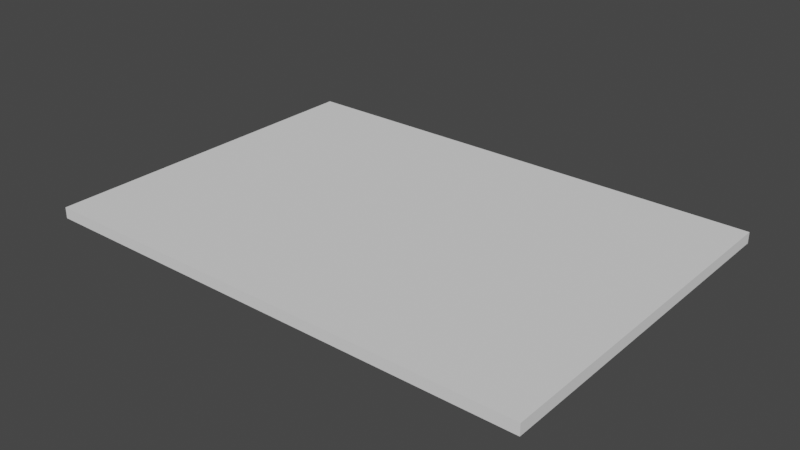 # Source: Part.blend  (saved by Blender 2.83.2; exported with 4.5.12 LTS)
import bpy
from mathutils import Matrix  # noqa: F401  (used for matrix-valued properties, if any)

bpy.ops.wm.read_factory_settings(use_empty=True)
scene = bpy.context.scene
scene.name = 'Scene'

# ---- collections
col_collection = bpy.data.collections.new('Collection'); scene.collection.children.link(col_collection)

# ---- world
world_world = bpy.data.worlds.new('World'); scene.world = world_world
world_world.use_nodes = True; world_world.node_tree.nodes.clear()
_N = world_world.node_tree.nodes; _L = world_world.node_tree.links
n0 = _N.new('ShaderNodeOutputWorld'); n0.name = 'World Output'; n0.location = (300, 300)
n1 = _N.new('ShaderNodeBackground'); n1.name = 'Background'; n1.location = (10, 300)
n1.inputs[0].default_value = (0.05088, 0.05088, 0.05088, 1.0)
_L.new(n1.outputs[0], n0.inputs[0])
n0.is_active_output = True
world_world.color = (0.05088, 0.05088, 0.05088)
world_world.use_sun_shadow = False
world_world.sun_shadow_jitter_overblur = 0.0

# ---- meshes
me_part = bpy.data.meshes.new('Part')
me_part.from_pydata([(0.0, 0.0, 0.0), (0.0, 0.6096, 0.0), (0.8636, 0.6096, 0.0), (0.8636, 0.0, 0.0), (0.0, 0.0, 0.01905), (0.0, 0.6096, 0.01905), (0.8636, 0.6096, 0.01905), (0.8636, 0.0, 0.01905)], [], [(0, 1, 2, 3), (4, 7, 6, 5), (0, 4, 5, 1), (1, 5, 6, 2), (2, 6, 7, 3), (4, 0, 3, 7)])
me_part.polygons.foreach_set('material_index', [1, 0, 4, 3, 5, 2])
_uv = me_part.uv_layers.new(name='UVMap')
_uv.uv.foreach_set('vector', [0.7083, 0.5224, 0.7083, 1.0, 5.96e-08, 1.0, -2.98e-08, 0.5224, 0.7083, 0.5224, 2.98e-08, 0.5224, 0.0, 0.04478, 0.7083, 0.04478, 1.0, 0.0, 1.0, 0.01493, 0.5, 0.01493, 0.5, 8.941e-08, 0.7083, 0.02985, 0.7083, 0.04478, -5.96e-08, 0.04478, -5.96e-08, 0.02985, 0.5, 2.98e-08, 0.5, 0.01493, 0.0, 0.01493, -5.96e-08, 5.96e-08, 0.7083, 0.01493, 0.7083, 0.02985, -5.96e-08, 0.02985, -5.96e-08, 0.01493])
me_part.materials.append(None)
me_part.materials.append(None)
me_part.materials.append(None)
me_part.materials.append(None)
me_part.materials.append(None)
me_part.materials.append(None)
me_part.use_remesh_fix_poles = True
me_part.use_remesh_preserve_attributes = False
me_part.use_mirror_vertex_groups = False
me_part.update()

# ---- objects
ob_obj_bp = bpy.data.objects.new('OBJ_BP', None)
ob_obj_x = bpy.data.objects.new('OBJ_X', None)
ob_obj_y = bpy.data.objects.new('OBJ_Y', None)
ob_obj_z = bpy.data.objects.new('OBJ_Z', None)
ob_obj_prompts = bpy.data.objects.new('OBJ_PROMPTS', None)
ob_part = bpy.data.objects.new('Part', me_part)

# ---- transforms, parenting, visibility, modifiers, constraints
ob_obj_bp.location = (0.0, 0.0, 0.0)
ob_obj_bp.empty_display_type = 'ARROWS'
ob_obj_bp.empty_display_size = 0.01905
ob_obj_bp.lineart.crease_threshold = 0.0
ob_obj_x.parent = ob_obj_bp
ob_obj_x.location = (0.8636, 0.0, 0.0)
ob_obj_x.lock_location = (False, True, True)
ob_obj_x.lock_rotation = (True, True, True)
ob_obj_x.empty_display_type = 'SPHERE'
ob_obj_x.empty_display_size = 0.009525
ob_obj_x.lineart.crease_threshold = 0.0
ob_obj_y.parent = ob_obj_bp
ob_obj_y.location = (0.0, 0.6096, 0.0)
ob_obj_y.lock_location = (True, False, True)
ob_obj_y.lock_rotation = (True, True, True)
ob_obj_y.empty_display_type = 'SPHERE'
ob_obj_y.empty_display_size = 0.009525
ob_obj_y.lineart.crease_threshold = 0.0
ob_obj_z.parent = ob_obj_bp
ob_obj_z.location = (0.0, 0.0, 0.01905)
ob_obj_z.lock_location = (True, True, False)
ob_obj_z.lock_rotation = (True, True, True)
ob_obj_z.empty_display_type = 'SINGLE_ARROW'
ob_obj_z.empty_display_size = 0.01905
ob_obj_z.lineart.crease_threshold = 0.0
ob_obj_prompts.parent = ob_obj_bp
ob_obj_prompts.location = (0.0, 0.0, 0.0)
ob_obj_prompts.lock_location = (True, True, True)
ob_obj_prompts.lock_rotation = (True, True, True)
ob_obj_prompts.empty_display_size = 0.0001
ob_obj_prompts.lineart.crease_threshold = 0.0
ob_part.parent = ob_obj_bp
ob_part.location = (0.0, 0.0, 0.0)
ob_part.lock_location = (True, True, True)
ob_part.lineart.crease_threshold = 0.0
_vg = ob_part.vertex_groups.new(name='OBJ_X')
_vg = ob_part.vertex_groups.new(name='OBJ_Y')
_vg = ob_part.vertex_groups.new(name='OBJ_Z')
_m = ob_part.modifiers.new('Hook-OBJ_X', 'HOOK')
_m.center = (0.8636, 0.0, 0.0)
_m.matrix_inverse = ((1.0, 0.0, 0.0, -0.8636), (0.0, 1.0, 0.0, 0.0), (0.0, 0.0, 1.0, 0.0), (0.0, 0.0, 0.0, 1.0))
_m.object = ob_obj_x
_m = ob_part.modifiers.new('Hook-OBJ_Y', 'HOOK')
_m.center = (0.0, 0.6096, 0.0)
_m.matrix_inverse = ((1.0, 0.0, 0.0, 0.0), (0.0, 1.0, 0.0, -0.6096), (0.0, 0.0, 1.0, 0.0), (0.0, 0.0, 0.0, 1.0))
_m.object = ob_obj_y
_m = ob_part.modifiers.new('Hook-OBJ_Z', 'HOOK')
_m.center = (0.0, 0.0, 0.01905)
_m.matrix_inverse = ((1.0, 0.0, 0.0, 0.0), (0.0, 1.0, 0.0, 0.0), (0.0, 0.0, 1.0, -0.01905), (0.0, 0.0, 0.0, 1.0))
_m.object = ob_obj_z

# ---- collection membership
col_collection.objects.link(ob_obj_bp)
col_collection.objects.link(ob_obj_x)
col_collection.objects.link(ob_obj_y)
col_collection.objects.link(ob_obj_z)
col_collection.objects.link(ob_obj_prompts)
col_collection.objects.link(ob_part)

# ---- scene / render settings (as saved in the file)
scene.frame_start = 1; scene.frame_end = 250; scene.frame_set(1)
scene.render.engine = 'BLENDER_EEVEE_NEXT'
scene.cycles.use_denoising = False
scene.cycles.samples = 128
scene.cycles.sampling_pattern = 'TABULATED_SOBOL'
scene.cycles.use_adaptive_sampling = False
scene.cycles.use_light_tree = False
scene.eevee.use_gtao = True
scene.eevee.use_raytracing = True
scene.view_settings.view_transform = 'Filmic'
bpy.context.view_layer.update()

# ---- added for rendering (the .blend has no active camera and no usable light): camera, sun
cam_auto = bpy.data.cameras.new('AutoCamera')
cam_auto.lens = 50.0
cam_auto.sensor_width = 36.0
cam_auto.clip_end = 1000.0
ob_auto_camera = bpy.data.objects.new('AutoCamera', cam_auto)
scene.collection.objects.link(ob_auto_camera)
ob_auto_camera.location = (1.40999, -0.869034, 0.792081)
ob_auto_camera.rotation_euler = (1.09748, -7.21219e-08, 0.694738)
scene.camera = ob_auto_camera
light_auto_sun = bpy.data.lights.new('AutoSun', 'SUN')
light_auto_sun.energy = 3.0
light_auto_sun.angle = 0.0523599
ob_auto_sun = bpy.data.objects.new('AutoSun', light_auto_sun)
scene.collection.objects.link(ob_auto_sun)
ob_auto_sun.rotation_euler = (0.872665, 0.174533, 0.523599)
bpy.context.view_layer.update()

